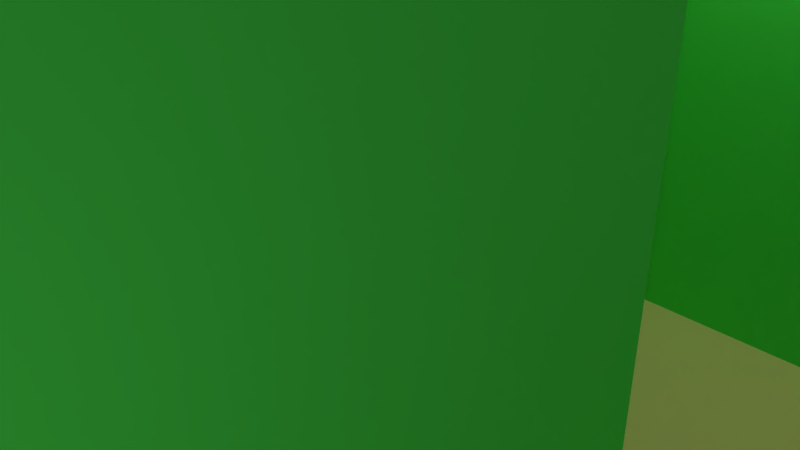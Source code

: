 # Source: tile6.blend  (saved by Blender 2.79.0; exported with 4.5.12 LTS)
import bpy
from mathutils import Matrix  # noqa: F401  (used for matrix-valued properties, if any)

bpy.ops.wm.read_factory_settings(use_empty=True)
scene = bpy.context.scene
scene.name = 'Scene'

# ---- collections
col_collection_1 = bpy.data.collections.new('Collection 1'); scene.collection.children.link(col_collection_1)

# ---- materials (node trees are filled in below, after node groups)
mat_ground = bpy.data.materials.new('Ground')
mat_ground.alpha_threshold = 0.0
mat_ground.use_transparent_shadow = False
mat_ground.diffuse_color = (0.8, 0.7416, 0.2371, 1.0)
mat_ground.roughness = 0.5
mat_ground.specular_intensity = 0.0
mat_wall = bpy.data.materials.new('Wall')
mat_wall.alpha_threshold = 0.0
mat_wall.use_transparent_shadow = False
mat_wall.diffuse_color = (0.07798, 0.8, 0.08728, 1.0)
mat_wall.roughness = 0.5
mat_wall.specular_intensity = 0.0
mat_roof = bpy.data.materials.new('Roof')
mat_roof.alpha_threshold = 0.0
mat_roof.use_transparent_shadow = False
mat_roof.diffuse_color = (0.8, 0.06639, 0.1036, 1.0)
mat_roof.roughness = 0.5
mat_roof.specular_intensity = 0.0

# ---- material node trees

# ---- world
world_world = bpy.data.worlds.new('World'); scene.world = world_world
world_world.color = (0.05088, 0.05088, 0.05088)
world_world.use_sun_shadow = False
world_world.sun_shadow_jitter_overblur = 0.0
world_world.cycles.sampling_method = 'MANUAL'

# ---- cameras
cam_camera = bpy.data.cameras.new('Camera')
cam_camera.clip_end = 100.0
cam_camera.lens = 35.0
cam_camera.sensor_width = 32.0
cam_camera.sensor_height = 18.0
cam_camera.ortho_scale = 7.314
cam_camera.dof.focus_distance = 0.0
cam_camera.dof.aperture_fstop = 128.0

# ---- lights
light_lamp_005 = bpy.data.lights.new('Lamp.005', 'POINT')
light_lamp_005.transmission_factor = 0.0
light_lamp_005.cutoff_distance = 30.0
light_lamp_005.energy = 500.0
light_lamp_005.shadow_buffer_clip_start = 1.001
light_lamp_005.shadow_soft_size = 0.1
light_lamp_005.shadow_maximum_resolution = 0.006
light_lamp_005.use_absolute_resolution = True
light_lamp_004 = bpy.data.lights.new('Lamp.004', 'POINT')
light_lamp_004.transmission_factor = 0.0
light_lamp_004.cutoff_distance = 30.0
light_lamp_004.energy = 500.0
light_lamp_004.shadow_buffer_clip_start = 1.001
light_lamp_004.shadow_soft_size = 0.1
light_lamp_004.shadow_maximum_resolution = 0.006
light_lamp_004.use_absolute_resolution = True
light_lamp_003 = bpy.data.lights.new('Lamp.003', 'POINT')
light_lamp_003.transmission_factor = 0.0
light_lamp_003.cutoff_distance = 30.0
light_lamp_003.energy = 500.0
light_lamp_003.shadow_buffer_clip_start = 1.001
light_lamp_003.shadow_soft_size = 0.1
light_lamp_003.shadow_maximum_resolution = 0.006
light_lamp_003.use_absolute_resolution = True
light_lamp_002 = bpy.data.lights.new('Lamp.002', 'POINT')
light_lamp_002.transmission_factor = 0.0
light_lamp_002.cutoff_distance = 30.0
light_lamp_002.energy = 500.0
light_lamp_002.shadow_buffer_clip_start = 1.001
light_lamp_002.shadow_soft_size = 0.1
light_lamp_002.shadow_maximum_resolution = 0.006
light_lamp_002.use_absolute_resolution = True
light_lamp_001 = bpy.data.lights.new('Lamp.001', 'POINT')
light_lamp_001.transmission_factor = 0.0
light_lamp_001.cutoff_distance = 30.0
light_lamp_001.energy = 100.0
light_lamp_001.shadow_buffer_clip_start = 1.001
light_lamp_001.shadow_soft_size = 0.1
light_lamp_001.shadow_maximum_resolution = 0.006
light_lamp_001.use_absolute_resolution = True
light_lamp = bpy.data.lights.new('Lamp', 'POINT')
light_lamp.transmission_factor = 0.0
light_lamp.cutoff_distance = 30.0
light_lamp.energy = 100.0
light_lamp.shadow_buffer_clip_start = 1.001
light_lamp.shadow_soft_size = 0.1
light_lamp.shadow_maximum_resolution = 0.006
light_lamp.use_absolute_resolution = True

# ---- meshes
me_plane = bpy.data.meshes.new('Plane')
me_plane.from_pydata([(-1.0, -1.0, 0.0), (1.0, -1.0, 0.0), (-1.0, 1.0, 0.0), (1.0, 1.0, 0.0), (-1.0, 0.8, 0.0), (-1.0, 0.6, 0.0), (-1.0, 0.4, 0.0), (-1.0, 0.2, 0.0), (-1.0, 0.0, 0.0), (-1.0, -0.2, 0.0), (-1.0, -0.4, 0.0), (-1.0, -0.6, 0.0), (-1.0, -0.8, 0.0), (-0.8, -1.0, 0.0), (-0.6, -1.0, 0.0), (-0.4, -1.0, 0.0), (-0.2, -1.0, 0.0), (0.0, -1.0, 0.0), (0.2, -1.0, 0.0), (0.4, -1.0, 0.0), (0.6, -1.0, 0.0), (0.8, -1.0, 0.0), (1.0, -0.8, 0.0), (1.0, -0.6, 0.0), (1.0, -0.4, 0.0), (1.0, -0.2, 0.0), (1.0, 0.0, 0.0), (1.0, 0.2, 0.0), (1.0, 0.4, 0.0), (1.0, 0.6, 0.0), (1.0, 0.8, 0.0), (0.8, 1.0, 0.0), (0.6, 1.0, 0.0), (0.4, 1.0, 0.0), (0.2, 1.0, 0.0), (0.0, 1.0, 0.0), (-0.2, 1.0, 0.0), (-0.4, 1.0, 0.0), (-0.6, 1.0, 0.0), (-0.8, 1.0, 0.0), (-0.8, -0.8, 0.0), (-0.8, -0.6, 0.0), (-0.8, -0.4, 0.0), (-0.8, -0.2, 0.0), (-0.8, 0.0, 0.0), (-0.8, 0.2, 0.0), (-0.8, 0.4, 0.0), (-0.6, -0.8, 0.0), (-0.6, -0.6, 0.0), (-0.6, -0.4, 0.0), (-0.6, -0.2, 0.0), (-0.6, 0.0, 0.0), (-0.6, 0.2, 0.0), (-0.6, 0.4, 0.0), (-0.4, -0.2, 1.0), (-0.4, -0.4, 1.0), (-0.4, -0.6, 1.0), (-0.4, -0.2, 0.0), (-0.4, 0.0, 0.0), (-0.4, 0.2, 0.0), (-0.4, 0.4, 0.0), (-0.4, 0.6, 0.0), (-0.4, 0.8, 0.0), (-0.4, -0.8, 1.0), (-0.6, -0.2, 1.0), (-0.6, -0.4, 1.0), (-0.2, -0.2, 0.0), (-0.2, 0.0, 0.0), (-0.2, 0.2, 0.0), (-0.2, 0.4, 0.0), (-0.2, 0.6, 0.0), (-0.2, 0.8, 0.0), (-0.6, -0.6, 1.0), (-0.6, -0.8, 1.0), (0.6, -1.0, 1.0), (0.0, -0.2, 0.0), (0.0, 0.0, 0.0), (0.0, 0.2, 0.0), (0.0, 0.4, 0.0), (0.0, 0.6, 0.0), (0.0, 0.8, 0.0), (0.4, -1.0, 1.0), (0.2, -1.0, 1.0), (0.0, -1.0, 1.0), (0.2, -0.2, 0.0), (0.2, 0.0, 0.0), (0.2, 0.2, 0.0), (0.2, 0.4, 0.0), (0.2, 0.6, 0.0), (0.2, 0.8, 0.0), (-0.2, -1.0, 1.0), (-0.4, -1.0, 1.0), (-0.6, -1.0, 1.0), (0.4, -0.2, 0.0), (0.4, 0.0, 0.0), (0.4, 0.2, 0.0), (0.8, 0.8, 1.0), (0.8, 0.6, 1.0), (0.8, 0.4, 1.0), (0.6, -0.8, 0.0), (0.6, -0.6, 0.0), (0.6, -0.4, 0.0), (0.6, -0.2, 0.0), (0.6, 0.0, 0.0), (0.6, 0.2, 0.0), (0.6, 0.8, 1.0), (0.6, 0.6, 2.173), (0.6, 0.4, 1.0), (0.8, -0.8, 0.0), (0.8, -0.6, 0.0), (0.8, -0.4, 0.0), (0.8, -0.2, 0.0), (0.8, 0.0, 0.0), (0.8, 0.2, 0.0), (0.4, 0.8, 1.0), (0.4, 0.6, 1.0), (0.4, 0.4, 1.0), (1.0, 0.8, 0.5), (1.0, 1.0, 0.5), (1.0, 0.2, 0.5), (1.0, 0.4, 0.5), (1.0, 0.6, 0.5), (0.8, 1.0, 0.5), (0.6, 1.0, 0.5), (0.4, 1.0, 0.5), (0.2, 1.0, 0.5), (0.2, 0.8, 0.5), (0.2, 0.2, 0.5), (0.2, 0.4, 0.5), (0.2, 0.6, 0.5), (0.4, 0.8, 0.5), (0.4, 0.2, 0.5), (0.4, 0.4, 0.5), (0.4, 0.6, 0.5), (0.6, 0.8, 0.5), (0.6, 0.2, 0.5), (0.6, 0.4, 0.5), (0.8, 0.8, 0.5), (0.8, 0.2, 0.5), (0.8, 0.4, 0.5), (0.8, 0.6, 0.5), (0.4, 0.6, 1.5), (0.6, 0.4, 1.5), (0.4, 0.4, 1.5), (0.8, 0.6, 1.5), (0.8, 0.8, 1.5), (0.8, 0.4, 1.5), (0.6, 0.8, 1.5), (0.4, 0.8, 1.5), (0.4, 0.6, 2.0), (0.6, 0.4, 2.0), (0.4, 0.4, 2.0), (0.8, 0.6, 2.0), (0.8, 0.8, 2.0), (0.8, 0.4, 2.0), (0.6, 0.8, 2.0), (0.4, 0.8, 2.0), (-0.6, -1.0, 0.5), (-0.4, -1.0, 0.5), (-0.2, -1.0, 0.5), (0.0, -1.0, 0.5), (0.2, -1.0, 0.5), (0.4, -1.0, 0.5), (0.6, -1.0, 0.5), (-0.6, -0.8, 0.5), (-0.6, -0.6, 0.5), (-0.6, -0.4, 0.5), (-0.6, -0.2, 0.5), (-0.4, 0.4, 0.5), (-0.4, 0.8, 0.5), (-0.6, 0.6, 0.5), (-0.4, -0.2, 0.5), (-0.6, 0.4, 0.5), (-0.6, 0.8, 0.5), (-0.8, 0.6, 0.5), (-0.2, -0.2, 0.5), (-0.8, 0.4, 0.5), (-0.8, 0.8, 0.5), (-0.6, 1.0, 0.5), (0.0, -0.2, 0.5), (-0.4, 1.0, 0.5), (-1.0, 0.4, 0.5), (-1.0, 0.6, 0.5), (0.2, -0.2, 0.5), (-1.0, 0.8, 0.5), (-1.0, 1.0, 0.5), (-0.8, 1.0, 0.5), (0.4, -0.2, 0.5), (0.6, -0.8, 0.5), (0.6, -0.6, 0.5), (0.6, -0.4, 0.5), (0.6, -0.2, 0.5), (-0.2, -0.8, 1.0), (-0.2, -0.6, 1.0), (-0.2, -0.4, 1.0), (-0.2, -0.2, 1.0), (0.0, -0.8, 1.0), (0.0, -0.6, 1.0), (0.0, -0.4, 1.0), (0.0, -0.2, 1.0), (0.2, -0.8, 1.0), (0.2, -0.6, 1.0), (0.2, -0.4, 1.0), (0.2, -0.2, 1.0), (0.4, -0.8, 1.0), (0.4, -0.6, 1.0), (0.4, -0.4, 1.0), (0.4, -0.2, 1.0), (0.6, -0.8, 1.0), (0.6, -0.6, 1.0), (0.6, -0.4, 1.0), (0.6, -0.2, 1.0), (-0.4, 0.6, 0.5)], [], [(28, 29, 121, 120), (5, 6, 181, 182), (62, 37, 180, 169), (46, 53, 172, 176), (62, 71, 36, 37), (71, 80, 35, 36), (80, 89, 34, 35), (27, 28, 120, 119), (95, 104, 135, 131), (33, 34, 125, 124), (0, 13, 40, 12), (12, 40, 41, 11), (11, 41, 42, 10), (10, 42, 43, 9), (9, 43, 44, 8), (8, 44, 45, 7), (7, 45, 46, 6), (38, 39, 186, 178), (4, 5, 182, 184), (13, 14, 47, 40), (40, 47, 48, 41), (41, 48, 49, 42), (42, 49, 50, 43), (43, 50, 51, 44), (44, 51, 52, 45), (45, 52, 53, 46), (61, 62, 169, 212), (53, 60, 168, 172), (65, 55, 54, 64), (72, 56, 55, 65), (73, 63, 56, 72), (92, 91, 63, 73), (50, 57, 58, 51), (51, 58, 59, 52), (52, 59, 60, 53), (2, 4, 184, 185), (37, 38, 178, 180), (47, 14, 157, 164), (75, 66, 175, 179), (19, 20, 163, 162), (66, 57, 171, 175), (57, 66, 67, 58), (58, 67, 68, 59), (59, 68, 69, 60), (60, 69, 70, 61), (61, 70, 71, 62), (18, 19, 162, 161), (102, 93, 187, 191), (17, 18, 161, 160), (101, 102, 191, 190), (66, 75, 76, 67), (67, 76, 77, 68), (68, 77, 78, 69), (69, 78, 79, 70), (70, 79, 80, 71), (57, 50, 167, 171), (50, 49, 166, 167), (16, 17, 160, 159), (100, 101, 190, 189), (75, 84, 85, 76), (76, 85, 86, 77), (77, 86, 87, 78), (78, 87, 88, 79), (79, 88, 89, 80), (93, 84, 183, 187), (49, 48, 165, 166), (15, 16, 159, 158), (99, 100, 189, 188), (84, 93, 94, 85), (85, 94, 95, 86), (86, 95, 131, 127), (32, 33, 124, 123), (89, 88, 129, 126), (84, 75, 179, 183), (48, 47, 164, 165), (14, 15, 158, 157), (20, 99, 188, 163), (93, 102, 103, 94), (94, 103, 104, 95), (31, 32, 123, 122), (30, 3, 118, 117), (88, 87, 128, 129), (20, 21, 108, 99), (99, 108, 109, 100), (100, 109, 110, 101), (101, 110, 111, 102), (102, 111, 112, 103), (103, 112, 113, 104), (3, 31, 122, 118), (113, 27, 119, 138), (34, 89, 126, 125), (21, 1, 22, 108), (108, 22, 23, 109), (109, 23, 24, 110), (110, 24, 25, 111), (111, 25, 26, 112), (112, 26, 27, 113), (87, 86, 127, 128), (29, 30, 117, 121), (104, 113, 138, 135), (137, 117, 118, 122), (126, 130, 124, 125), (130, 134, 123, 124), (134, 137, 122, 123), (127, 131, 132, 128), (128, 132, 133, 129), (129, 133, 130, 126), (131, 135, 136, 132), (136, 139, 98, 107), (137, 134, 105, 96), (135, 138, 139, 136), (130, 133, 115, 114), (140, 137, 96, 97), (138, 119, 120, 139), (139, 120, 121, 140), (140, 121, 117, 137), (116, 107, 142, 143), (107, 98, 146, 142), (98, 97, 144, 146), (96, 105, 147, 145), (139, 140, 97, 98), (134, 130, 114, 105), (132, 136, 107, 116), (133, 132, 116, 115), (145, 147, 155, 153), (144, 145, 153, 152), (148, 141, 149, 156), (147, 148, 156, 155), (114, 115, 141, 148), (115, 116, 143, 141), (97, 96, 145, 144), (105, 114, 148, 147), (151, 106, 149), (149, 106, 156), (150, 154, 106), (106, 153, 155), (142, 146, 154, 150), (141, 143, 151, 149), (146, 144, 152, 154), (143, 142, 150, 151), (181, 176, 174, 182), (106, 154, 152), (153, 106, 152), (156, 106, 155), (106, 151, 150), (173, 169, 180, 178), (177, 173, 178, 186), (184, 177, 186, 185), (164, 157, 92, 73), (191, 187, 207, 211), (162, 163, 74, 81), (183, 179, 199, 203), (161, 162, 81, 82), (175, 171, 54, 195), (190, 191, 211, 210), (160, 161, 82, 83), (189, 190, 210, 209), (159, 160, 83, 90), (167, 166, 65, 64), (188, 189, 209, 208), (187, 183, 203, 207), (158, 159, 90, 91), (166, 165, 72, 65), (179, 175, 195, 199), (163, 188, 208, 74), (157, 158, 91, 92), (171, 167, 64, 54), (165, 164, 73, 72), (91, 90, 192, 63), (63, 192, 193, 56), (56, 193, 194, 55), (55, 194, 195, 54), (90, 83, 196, 192), (192, 196, 197, 193), (193, 197, 198, 194), (194, 198, 199, 195), (83, 82, 200, 196), (196, 200, 201, 197), (197, 201, 202, 198), (198, 202, 203, 199), (82, 81, 204, 200), (200, 204, 205, 201), (201, 205, 206, 202), (202, 206, 207, 203), (81, 74, 208, 204), (204, 208, 209, 205), (205, 209, 210, 206), (206, 210, 211, 207), (182, 174, 177, 184), (176, 172, 170, 174), (174, 170, 173, 177), (172, 168, 212, 170), (170, 212, 169, 173), (39, 2, 185, 186), (6, 46, 176, 181), (60, 61, 212, 168)])
me_plane.polygons.foreach_set('material_index', [1, 1, 1, 1, 0, 0, 0, 1, 1, 1, 0, 0, 0, 0, 0, 0, 0, 1, 1, 0, 0, 0, 0, 0, 0, 0, 1, 1, 2, 2, 2, 2, 0, 0, 0, 1, 1, 1, 1, 1, 1, 0, 0, 0, 0, 0, 1, 1, 1, 1, 0, 0, 0, 0, 0, 1, 1, 1, 1, 0, 0, 0, 0, 0, 1, 1, 1, 1, 0, 0, 1, 1, 1, 1, 1, 1, 1, 0, 0, 1, 1, 1, 0, 0, 0, 0, 0, 0, 1, 1, 1, 0, 0, 0, 0, 0, 0, 1, 1, 1, 2, 2, 2, 2, 2, 2, 2, 2, 1, 1, 2, 1, 1, 2, 2, 2, 1, 1, 1, 1, 1, 1, 1, 1, 1, 1, 1, 1, 1, 1, 1, 1, 2, 2, 2, 2, 1, 1, 1, 1, 2, 2, 2, 2, 2, 2, 2, 2, 1, 1, 1, 1, 1, 1, 1, 1, 1, 1, 1, 1, 1, 1, 1, 1, 1, 1, 1, 1, 2, 2, 2, 2, 2, 2, 2, 2, 2, 2, 2, 2, 2, 2, 2, 2, 2, 2, 2, 2, 2, 2, 2, 2, 2, 1, 1, 1])
_uv = me_plane.uv_layers.new(name='UVMap')
_uv.uv.foreach_set('vector', [0.6485, -2.706, 0.8296, -2.706, 0.8296, -2.253, 0.6485, -2.253, 0.1004, 2.019, 0.2512, 2.019, 0.2512, 2.396, 0.1004, 2.396, 1.011, -2.706, 1.192, -2.706, 1.192, -2.253, 1.011, -2.253, 2.059, 0.05608, 2.24, 0.05608, 2.24, 0.5087, 2.059, 0.5087, -0.1731, 1.846, 0.1634, 1.846, 0.1634, 2.183, -0.1731, 2.183, 0.1634, 1.846, 0.5, 1.846, 0.5, 2.183, 0.1634, 2.183, 0.5, 1.846, 0.8366, 1.846, 0.8366, 2.183, 0.5, 2.183, 0.4675, -2.706, 0.6485, -2.706, 0.6485, -2.253, 0.4675, -2.253, 3.145, 0.05608, 3.326, 0.05608, 3.326, 0.5087, 3.145, 0.5087, -2.15, 0.01629, -1.999, 0.01629, -1.999, 0.3934, -2.15, 0.3934, -1.183, -1.183, -0.8463, -1.183, -0.8463, -0.8463, -1.183, -0.8463, -1.183, -0.8463, -0.8463, -0.8463, -0.8463, -0.5097, -1.183, -0.5097, -1.183, -0.5097, -0.8463, -0.5097, -0.8463, -0.1731, -1.183, -0.1731, -1.183, -0.1731, -0.8463, -0.1731, -0.8463, 0.1634, -1.183, 0.1634, -1.183, 0.1634, -0.8463, 0.1634, -0.8463, 0.5, -1.183, 0.5, -1.183, 0.5, -0.8463, 0.5, -0.8463, 0.8366, -1.183, 0.8366, -1.183, 0.8366, -0.8463, 0.8366, -0.8463, 1.173, -1.183, 1.173, -1.395, 0.01629, -1.245, 0.01629, -1.245, 0.3934, -1.395, 0.3934, -0.05048, 2.019, 0.1004, 2.019, 0.1004, 2.396, -0.05048, 2.396, -0.8463, -1.183, -0.5097, -1.183, -0.5097, -0.8463, -0.8463, -0.8463, -0.8463, -0.8463, -0.5097, -0.8463, -0.5097, -0.5097, -0.8463, -0.5097, -0.8463, -0.5097, -0.5097, -0.5097, -0.5097, -0.1731, -0.8463, -0.1731, -0.8463, -0.1731, -0.5097, -0.1731, -0.5097, 0.1634, -0.8463, 0.1634, -0.8463, 0.1634, -0.5097, 0.1634, -0.5097, 0.5, -0.8463, 0.5, -0.8463, 0.5, -0.5097, 0.5, -0.5097, 0.8366, -0.8463, 0.8366, -0.8463, 0.8366, -0.5097, 0.8366, -0.5097, 1.173, -0.8463, 1.173, 0.8296, -2.706, 1.011, -2.706, 1.011, -2.253, 0.8296, -2.253, 2.24, 0.05608, 2.421, 0.05608, 2.421, 0.5087, 2.24, 0.5087, -0.06872, 0.09229, 0.07827, 0.09229, 0.07827, 0.2393, -0.06872, 0.2393, -0.06872, -0.0547, 0.07827, -0.0547, 0.07827, 0.09229, -0.06872, 0.09229, -0.06872, -0.2017, 0.07827, -0.2017, 0.07827, -0.0547, -0.06872, -0.0547, -0.06872, -0.3487, 0.07827, -0.3487, 0.07827, -0.2017, -0.06872, -0.2017, -0.5097, 0.1634, -0.1731, 0.1634, -0.1731, 0.5, -0.5097, 0.5, -0.5097, 0.5, -0.1731, 0.5, -0.1731, 0.8366, -0.5097, 0.8366, -0.5097, 0.8366, -0.1731, 0.8366, -0.1731, 1.173, -0.5097, 1.173, -0.2013, 2.019, -0.05048, 2.019, -0.05048, 2.396, -0.2013, 2.396, -1.546, 0.01629, -1.395, 0.01629, -1.395, 0.3934, -1.546, 0.3934, 1.156, 2.019, 1.307, 2.019, 1.307, 2.396, 1.156, 2.396, -1.848, 0.01629, -1.697, 0.01629, -1.697, 0.3934, -1.848, 0.3934, 3.145, 0.05608, 3.326, 0.05608, 3.326, 0.5087, 3.145, 0.5087, -1.697, 0.01629, -1.546, 0.01629, -1.546, 0.3934, -1.697, 0.3934, -0.1731, 0.1634, 0.1634, 0.1634, 0.1634, 0.5, -0.1731, 0.5, -0.1731, 0.5, 0.1634, 0.5, 0.1634, 0.8366, -0.1731, 0.8366, -0.1731, 0.8366, 0.1634, 0.8366, 0.1634, 1.173, -0.1731, 1.173, -0.1731, 1.173, 0.1634, 1.173, 0.1634, 1.51, -0.1731, 1.51, -0.1731, 1.51, 0.1634, 1.51, 0.1634, 1.846, -0.1731, 1.846, 2.964, 0.05608, 3.145, 0.05608, 3.145, 0.5087, 2.964, 0.5087, -2.301, 0.01629, -2.15, 0.01629, -2.15, 0.3934, -2.301, 0.3934, 2.783, 0.05608, 2.964, 0.05608, 2.964, 0.5087, 2.783, 0.5087, -0.0756, -2.706, 0.1054, -2.706, 0.1054, -2.253, -0.0756, -2.253, 0.1634, 0.1634, 0.5, 0.1634, 0.5, 0.5, 0.1634, 0.5, 0.1634, 0.5, 0.5, 0.5, 0.5, 0.8366, 0.1634, 0.8366, 0.1634, 0.8366, 0.5, 0.8366, 0.5, 1.173, 0.1634, 1.173, 0.1634, 1.173, 0.5, 1.173, 0.5, 1.51, 0.1634, 1.51, 0.1634, 1.51, 0.5, 1.51, 0.5, 1.846, 0.1634, 1.846, -1.546, 0.01629, -1.395, 0.01629, -1.395, 0.3934, -1.546, 0.3934, 0.7038, 2.019, 0.8547, 2.019, 0.8547, 2.396, 0.7038, 2.396, 2.602, 0.05608, 2.783, 0.05608, 2.783, 0.5087, 2.602, 0.5087, -0.2566, -2.706, -0.0756, -2.706, -0.0756, -2.253, -0.2566, -2.253, 0.5, 0.1634, 0.8366, 0.1634, 0.8366, 0.5, 0.5, 0.5, 0.5, 0.5, 0.8366, 0.5, 0.8366, 0.8366, 0.5, 0.8366, 0.5, 0.8366, 0.8366, 0.8366, 0.8366, 1.173, 0.5, 1.173, 0.5, 1.173, 0.8366, 1.173, 0.8366, 1.51, 0.5, 1.51, 0.5, 1.51, 0.8366, 1.51, 0.8366, 1.846, 0.5, 1.846, -2.15, 0.01629, -1.999, 0.01629, -1.999, 0.3934, -2.15, 0.3934, 0.8547, 2.019, 1.006, 2.019, 1.006, 2.396, 0.8547, 2.396, 2.421, 0.05608, 2.602, 0.05608, 2.602, 0.5087, 2.421, 0.5087, -0.4377, -2.706, -0.2566, -2.706, -0.2566, -2.253, -0.4377, -2.253, 0.8366, 0.1634, 1.173, 0.1634, 1.173, 0.5, 0.8366, 0.5, 0.8366, 0.5, 1.173, 0.5, 1.173, 0.8366, 0.8366, 0.8366, 2.964, 0.05608, 3.145, 0.05608, 3.145, 0.5087, 2.964, 0.5087, -2.301, 0.01629, -2.15, 0.01629, -2.15, 0.3934, -2.301, 0.3934, -0.05048, 2.019, 0.1004, 2.019, 0.1004, 2.396, -0.05048, 2.396, -1.999, 0.01629, -1.848, 0.01629, -1.848, 0.3934, -1.999, 0.3934, 1.006, 2.019, 1.156, 2.019, 1.156, 2.396, 1.006, 2.396, 2.24, 0.05608, 2.421, 0.05608, 2.421, 0.5087, 2.24, 0.5087, -0.6187, -2.706, -0.4377, -2.706, -0.4377, -2.253, -0.6187, -2.253, 1.173, 0.1634, 1.51, 0.1634, 1.51, 0.5, 1.173, 0.5, 1.173, 0.5, 1.51, 0.5, 1.51, 0.8366, 1.173, 0.8366, -2.451, 0.01629, -2.301, 0.01629, -2.301, 0.3934, -2.451, 0.3934, 1.011, -2.706, 1.192, -2.706, 1.192, -2.253, 1.011, -2.253, 0.1004, 2.019, 0.2512, 2.019, 0.2512, 2.396, 0.1004, 2.396, 1.51, -1.183, 1.846, -1.183, 1.846, -0.8463, 1.51, -0.8463, 1.51, -0.8463, 1.846, -0.8463, 1.846, -0.5097, 1.51, -0.5097, 1.51, -0.5097, 1.846, -0.5097, 1.846, -0.1731, 1.51, -0.1731, 1.51, -0.1731, 1.846, -0.1731, 1.846, 0.1634, 1.51, 0.1634, 1.51, 0.1634, 1.846, 0.1634, 1.846, 0.5, 1.51, 0.5, 1.51, 0.5, 1.846, 0.5, 1.846, 0.8366, 1.51, 0.8366, -2.602, 0.01629, -2.451, 0.01629, -2.451, 0.3934, -2.602, 0.3934, 3.507, 0.05608, 3.688, 0.05608, 3.688, 0.5087, 3.507, 0.5087, -0.2013, 2.019, -0.05048, 2.019, -0.05048, 2.396, -0.2013, 2.396, 1.846, -1.183, 2.183, -1.183, 2.183, -0.8463, 1.846, -0.8463, 1.846, -0.8463, 2.183, -0.8463, 2.183, -0.5097, 1.846, -0.5097, 1.846, -0.5097, 2.183, -0.5097, 2.183, -0.1731, 1.846, -0.1731, 1.846, -0.1731, 2.183, -0.1731, 2.183, 0.1634, 1.846, 0.1634, 1.846, 0.1634, 2.183, 0.1634, 2.183, 0.5, 1.846, 0.5, 1.846, 0.5, 2.183, 0.5, 2.183, 0.8366, 1.846, 0.8366, 0.2512, 2.019, 0.4021, 2.019, 0.4021, 2.396, 0.2512, 2.396, 0.8296, -2.706, 1.011, -2.706, 1.011, -2.253, 0.8296, -2.253, 3.326, 0.05608, 3.507, 0.05608, 3.507, 0.5087, 3.326, 0.5087, 0.9602, 0.9742, 1.107, 0.9742, 1.107, 1.121, 0.9602, 1.121, 0.5192, 0.9742, 0.6662, 0.9742, 0.6662, 1.121, 0.5192, 1.121, 0.6662, 0.9742, 0.8132, 0.9742, 0.8132, 1.121, 0.6662, 1.121, 0.8132, 0.9742, 0.9602, 0.9742, 0.9602, 1.121, 0.8132, 1.121, 0.5192, 0.5332, 0.6662, 0.5332, 0.6662, 0.6802, 0.5192, 0.6802, 0.5192, 0.6802, 0.6662, 0.6802, 0.6662, 0.8272, 0.5192, 0.8272, 0.5192, 0.8272, 0.6662, 0.8272, 0.6662, 0.9742, 0.5192, 0.9742, 0.6662, 0.5332, 0.8132, 0.5332, 0.8132, 0.6802, 0.6662, 0.6802, 3.326, 0.5087, 3.507, 0.5087, 3.507, 0.9612, 3.326, 0.9612, -2.451, 0.3934, -2.301, 0.3934, -2.301, 0.7706, -2.451, 0.7706, 0.8132, 0.5332, 0.9602, 0.5332, 0.9602, 0.6802, 0.8132, 0.6802, -0.05048, 2.396, 0.1004, 2.396, 0.1004, 2.773, -0.05048, 2.773, 0.8296, -2.253, 1.011, -2.253, 1.011, -1.801, 0.8296, -1.801, 0.9602, 0.5332, 1.107, 0.5332, 1.107, 0.6802, 0.9602, 0.6802, 0.9602, 0.6802, 1.107, 0.6802, 1.107, 0.8272, 0.9602, 0.8272, 0.9602, 0.8272, 1.107, 0.8272, 1.107, 0.9742, 0.9602, 0.9742, 3.145, 0.9612, 3.326, 0.9612, 3.326, 1.414, 3.145, 1.414, 3.326, 0.9612, 3.507, 0.9612, 3.507, 1.414, 3.326, 1.414, 0.6485, -1.801, 0.8296, -1.801, 0.8296, -1.348, 0.6485, -1.348, -2.451, 0.7706, -2.301, 0.7706, -2.301, 1.148, -2.451, 1.148, 0.6485, -2.253, 0.8296, -2.253, 0.8296, -1.801, 0.6485, -1.801, -2.301, 0.3934, -2.15, 0.3934, -2.15, 0.7706, -2.301, 0.7706, 3.145, 0.5087, 3.326, 0.5087, 3.326, 0.9612, 3.145, 0.9612, 0.1004, 2.396, 0.2512, 2.396, 0.2512, 2.773, 0.1004, 2.773, -2.451, 1.148, -2.301, 1.148, -2.301, 1.525, -2.451, 1.525, 0.8296, -1.348, 1.011, -1.348, 1.011, -0.8955, 0.8296, -0.8955, -0.05048, 3.151, 0.1004, 3.151, 0.1004, 3.528, -0.05048, 3.528, -2.301, 1.148, -2.15, 1.148, -2.15, 1.525, -2.301, 1.525, -0.05048, 2.773, 0.1004, 2.773, 0.1004, 3.151, -0.05048, 3.151, 0.1004, 2.773, 0.2512, 2.773, 0.2512, 3.151, 0.1004, 3.151, 0.8296, -1.801, 1.011, -1.801, 1.011, -1.348, 0.8296, -1.348, -2.301, 0.7706, -2.15, 0.7706, -2.15, 1.148, -2.301, 1.148, 0.6662, 0.6802, 0.8132, 0.8272, 0.6662, 0.8272, 0.6662, 0.8272, 0.8132, 0.8272, 0.6662, 0.9742, 0.8132, 0.6802, 0.9602, 0.6802, 0.8132, 0.8272, 0.8132, 0.8272, 0.9602, 0.9742, 0.8132, 0.9742, 3.326, 1.414, 3.507, 1.414, 3.507, 1.866, 3.326, 1.866, 0.1004, 3.151, 0.2512, 3.151, 0.2512, 3.528, 0.1004, 3.528, 0.6485, -1.348, 0.8296, -1.348, 0.8296, -0.8955, 0.6485, -0.8955, 3.145, 1.414, 3.326, 1.414, 3.326, 1.866, 3.145, 1.866, -0.3627, 0.6802, -0.2157, 0.6802, -0.2157, 0.8272, -0.3627, 0.8272, 0.8132, 0.8272, 0.9602, 0.6802, 0.9602, 0.8272, 0.9602, 0.9742, 0.8132, 0.8272, 0.9602, 0.8272, 0.6662, 0.9742, 0.8132, 0.8272, 0.8132, 0.9742, 0.8132, 0.8272, 0.6662, 0.6802, 0.8132, 0.6802, -0.06872, 0.9742, 0.07827, 0.9742, 0.07827, 1.121, -0.06872, 1.121, -0.2157, 0.9742, -0.06872, 0.9742, -0.06872, 1.121, -0.2157, 1.121, -0.3627, 0.9742, -0.2157, 0.9742, -0.2157, 1.121, -0.3627, 1.121, 1.156, 2.396, 1.307, 2.396, 1.307, 2.773, 1.156, 2.773, -2.301, 0.3934, -2.15, 0.3934, -2.15, 0.7706, -2.301, 0.7706, 3.145, 0.5087, 3.326, 0.5087, 3.326, 0.9612, 3.145, 0.9612, -1.999, 0.3934, -1.848, 0.3934, -1.848, 0.7706, -1.999, 0.7706, 2.964, 0.5087, 3.145, 0.5087, 3.145, 0.9612, 2.964, 0.9612, -1.697, 0.3934, -1.546, 0.3934, -1.546, 0.7706, -1.697, 0.7706, -0.0756, -2.253, 0.1054, -2.253, 0.1054, -1.801, -0.0756, -1.801, 2.783, 0.5087, 2.964, 0.5087, 2.964, 0.9612, 2.783, 0.9612, -0.2566, -2.253, -0.0756, -2.253, -0.0756, -1.801, -0.2566, -1.801, 2.602, 0.5087, 2.783, 0.5087, 2.783, 0.9612, 2.602, 0.9612, 0.7038, 2.396, 0.8547, 2.396, 0.8547, 2.773, 0.7038, 2.773, -0.4377, -2.253, -0.2566, -2.253, -0.2566, -1.801, -0.4377, -1.801, -2.15, 0.3934, -1.999, 0.3934, -1.999, 0.7706, -2.15, 0.7706, 2.421, 0.5087, 2.602, 0.5087, 2.602, 0.9612, 2.421, 0.9612, 0.8547, 2.396, 1.006, 2.396, 1.006, 2.773, 0.8547, 2.773, -1.848, 0.3934, -1.697, 0.3934, -1.697, 0.7706, -1.848, 0.7706, -0.6187, -2.253, -0.4377, -2.253, -0.4377, -1.801, -0.6187, -1.801, 2.24, 0.5087, 2.421, 0.5087, 2.421, 0.9612, 2.24, 0.9612, -1.546, 0.3934, -1.395, 0.3934, -1.395, 0.7706, -1.546, 0.7706, 1.006, 2.396, 1.156, 2.396, 1.156, 2.773, 1.006, 2.773, 0.07827, -0.3487, 0.2252, -0.3487, 0.2252, -0.2017, 0.07827, -0.2017, 0.07827, -0.2017, 0.2252, -0.2017, 0.2252, -0.0547, 0.07827, -0.0547, 0.07827, -0.0547, 0.2252, -0.0547, 0.2252, 0.09229, 0.07827, 0.09229, 0.07827, 0.09229, 0.2252, 0.09229, 0.2252, 0.2393, 0.07827, 0.2393, 0.2252, -0.3487, 0.3722, -0.3487, 0.3722, -0.2017, 0.2252, -0.2017, 0.2252, -0.2017, 0.3722, -0.2017, 0.3722, -0.0547, 0.2252, -0.0547, 0.2252, -0.0547, 0.3722, -0.0547, 0.3722, 0.09229, 0.2252, 0.09229, 0.2252, 0.09229, 0.3722, 0.09229, 0.3722, 0.2393, 0.2252, 0.2393, 0.3722, -0.3487, 0.5192, -0.3487, 0.5192, -0.2017, 0.3722, -0.2017, 0.3722, -0.2017, 0.5192, -0.2017, 0.5192, -0.0547, 0.3722, -0.0547, 0.3722, -0.0547, 0.5192, -0.0547, 0.5192, 0.09229, 0.3722, 0.09229, 0.3722, 0.09229, 0.5192, 0.09229, 0.5192, 0.2393, 0.3722, 0.2393, 0.5192, -0.3487, 0.6662, -0.3487, 0.6662, -0.2017, 0.5192, -0.2017, 0.5192, -0.2017, 0.6662, -0.2017, 0.6662, -0.0547, 0.5192, -0.0547, 0.5192, -0.0547, 0.6662, -0.0547, 0.6662, 0.09229, 0.5192, 0.09229, 0.5192, 0.09229, 0.6662, 0.09229, 0.6662, 0.2393, 0.5192, 0.2393, 0.6662, -0.3487, 0.8132, -0.3487, 0.8132, -0.2017, 0.6662, -0.2017, 0.6662, -0.2017, 0.8132, -0.2017, 0.8132, -0.0547, 0.6662, -0.0547, 0.6662, -0.0547, 0.8132, -0.0547, 0.8132, 0.09229, 0.6662, 0.09229, 0.6662, 0.09229, 0.8132, 0.09229, 0.8132, 0.2393, 0.6662, 0.2393, -0.3627, 0.8272, -0.2157, 0.8272, -0.2157, 0.9742, -0.3627, 0.9742, -0.2157, 0.6802, -0.06872, 0.6802, -0.06872, 0.8272, -0.2157, 0.8272, -0.2157, 0.8272, -0.06872, 0.8272, -0.06872, 0.9742, -0.2157, 0.9742, -0.06872, 0.6802, 0.07827, 0.6802, 0.07827, 0.8272, -0.06872, 0.8272, -0.06872, 0.8272, 0.07827, 0.8272, 0.07827, 0.9742, -0.06872, 0.9742, -1.245, 0.01629, -1.094, 0.01629, -1.094, 0.3934, -1.245, 0.3934, 1.878, 0.05608, 2.059, 0.05608, 2.059, 0.5087, 1.878, 0.5087, 0.6485, -2.706, 0.8296, -2.706, 0.8296, -2.253, 0.6485, -2.253])
me_plane.materials.append(mat_ground)
me_plane.materials.append(mat_wall)
me_plane.materials.append(mat_roof)
me_plane.use_remesh_preserve_volume = False
me_plane.use_remesh_preserve_attributes = False
me_plane.use_mirror_vertex_groups = False
me_plane.update()

# ---- objects
ob_lamp_005 = bpy.data.objects.new('Lamp.005', light_lamp_005)
ob_lamp_004 = bpy.data.objects.new('Lamp.004', light_lamp_004)
ob_lamp_003 = bpy.data.objects.new('Lamp.003', light_lamp_003)
ob_lamp_002 = bpy.data.objects.new('Lamp.002', light_lamp_002)
ob_lamp_001 = bpy.data.objects.new('Lamp.001', light_lamp_001)
ob_plane = bpy.data.objects.new('Plane', me_plane)
ob_lamp = bpy.data.objects.new('Lamp', light_lamp)
ob_camera = bpy.data.objects.new('Camera', cam_camera)

# ---- transforms, parenting, visibility, modifiers, constraints
ob_lamp_005.location = (-2.802, -15.37, 5.369)
ob_lamp_005.rotation_euler = (0.6503, 0.05522, 1.866)
ob_lamp_005.lock_rotations_4d = False
ob_lamp_005.empty_display_type = 'ARROWS'
ob_lamp_005.color = (0.0, 0.0, 0.0, 0.0)
ob_lamp_005.lineart.crease_threshold = 0.0
ob_lamp_004.location = (-14.42, -0.7718, 10.07)
ob_lamp_004.rotation_euler = (0.6503, 0.05522, 1.866)
ob_lamp_004.lock_rotations_4d = False
ob_lamp_004.empty_display_type = 'ARROWS'
ob_lamp_004.color = (0.0, 0.0, 0.0, 0.0)
ob_lamp_004.lineart.crease_threshold = 0.0
ob_lamp_003.location = (4.09, 12.96, 12.0)
ob_lamp_003.rotation_euler = (0.6503, 0.05522, 1.866)
ob_lamp_003.lock_rotations_4d = False
ob_lamp_003.empty_display_type = 'ARROWS'
ob_lamp_003.color = (0.0, 0.0, 0.0, 0.0)
ob_lamp_003.lineart.crease_threshold = 0.0
ob_lamp_002.location = (15.47, 0.9246, 9.471)
ob_lamp_002.rotation_euler = (0.6503, 0.05522, 1.866)
ob_lamp_002.lock_rotations_4d = False
ob_lamp_002.empty_display_type = 'ARROWS'
ob_lamp_002.color = (0.0, 0.0, 0.0, 0.0)
ob_lamp_002.lineart.crease_threshold = 0.0
ob_lamp_001.location = (8.244, -8.003, 3.302)
ob_lamp_001.rotation_euler = (0.6503, 0.05522, 1.866)
ob_lamp_001.lock_rotations_4d = False
ob_lamp_001.empty_display_type = 'ARROWS'
ob_lamp_001.color = (0.0, 0.0, 0.0, 0.0)
ob_lamp_001.lineart.crease_threshold = 0.0
ob_plane.location = (0.0, 0.0, 0.0)
ob_plane.scale = (8.0, 8.0, 8.0)
ob_plane.lineart.crease_threshold = 0.0
ob_lamp.location = (4.076, 1.005, 5.904)
ob_lamp.rotation_euler = (0.6503, 0.05522, 1.866)
ob_lamp.lock_rotations_4d = False
ob_lamp.empty_display_type = 'ARROWS'
ob_lamp.color = (0.0, 0.0, 0.0, 0.0)
ob_lamp.lineart.crease_threshold = 0.0
ob_camera.location = (7.481, -6.508, 5.344)
ob_camera.rotation_euler = (1.109, 0.0, 0.8149)
ob_camera.lock_rotations_4d = False
ob_camera.empty_display_type = 'ARROWS'
ob_camera.color = (0.0, 0.0, 0.0, 0.0)
ob_camera.display_type = 'WIRE'
ob_camera.lineart.crease_threshold = 0.0

# ---- collection membership
col_collection_1.objects.link(ob_lamp_005)
col_collection_1.objects.link(ob_lamp_004)
col_collection_1.objects.link(ob_lamp_003)
col_collection_1.objects.link(ob_lamp_002)
col_collection_1.objects.link(ob_lamp_001)
col_collection_1.objects.link(ob_plane)
col_collection_1.objects.link(ob_lamp)
col_collection_1.objects.link(ob_camera)

# ---- scene / render settings (as saved in the file)
scene.camera = ob_camera
scene.frame_start = 1; scene.frame_end = 250; scene.frame_set(1)
scene.render.engine = 'BLENDER_EEVEE_NEXT'
scene.render.resolution_percentage = 50
scene.render.dither_intensity = 0.0
scene.cycles.use_denoising = False
scene.cycles.samples = 128
scene.cycles.sampling_pattern = 'TABULATED_SOBOL'
scene.cycles.use_adaptive_sampling = False
scene.cycles.use_light_tree = False
scene.cycles.blur_glossy = 0.0
scene.cycles.sample_clamp_indirect = 0.0
scene.view_settings.view_transform = 'Standard'
bpy.context.view_layer.update()
